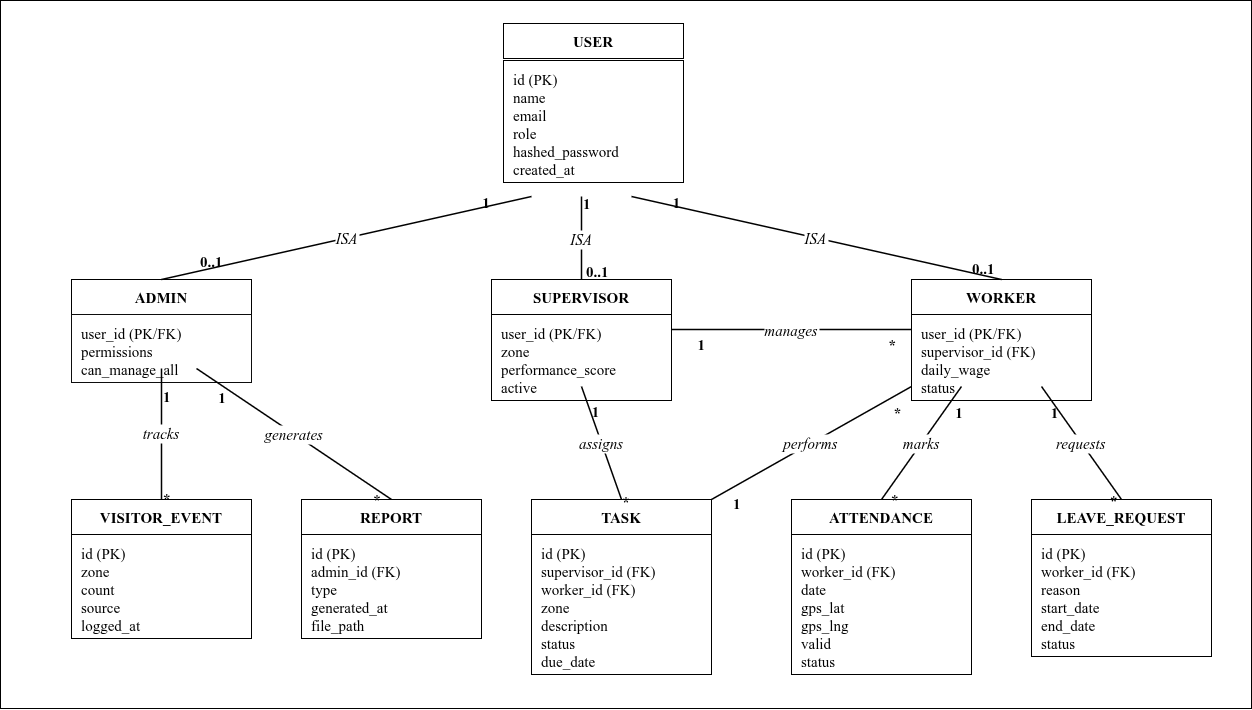

The diagram above was exported from draw.io. Its source (the exported page's mxGraphModel, read from the mxfile embedded in the PNG):
<mxGraphModel dx="1762" dy="1900" grid="0" gridSize="10" guides="1" tooltips="1" connect="1" arrows="1" fold="1" page="0" pageScale="1" pageWidth="827" pageHeight="1169" background="#ffffff" math="0" shadow="0">
  <root>
    <mxCell id="0" />
    <mxCell id="1" parent="0" />
    <mxCell id="92" value="USER" style="rounded=0;whiteSpace=wrap;fontSize=15;fontStyle=1;align=center;fontFamily=Times New Roman;" parent="1" vertex="1">
      <mxGeometry x="482" y="-6" width="180" height="35" as="geometry" />
    </mxCell>
    <mxCell id="93" value="id (PK)&#10;name&#10;email&#10;role&#10;hashed_password&#10;created_at" style="rounded=0;whiteSpace=wrap;fillColor=#FFFFFF;strokeColor=light-dark(#000000,#446E2C);fontSize=15;align=left;verticalAlign=top;spacingLeft=8;spacingTop=4;fontFamily=Times New Roman;" parent="1" vertex="1">
      <mxGeometry x="482" y="31" width="180" height="122" as="geometry" />
    </mxCell>
    <mxCell id="94" value="ADMIN" style="rounded=0;whiteSpace=wrap;fontSize=15;fontStyle=1;align=center;fontFamily=Times New Roman;" parent="1" vertex="1">
      <mxGeometry x="50" y="250" width="180" height="35" as="geometry" />
    </mxCell>
    <mxCell id="95" value="user_id (PK/FK)&#10;permissions&#10;can_manage_all" style="rounded=0;whiteSpace=wrap;fillColor=#FFFFFF;strokeColor=light-dark(#0d0d0d, #5c79a3);fontSize=15;align=left;verticalAlign=top;spacingLeft=8;spacingTop=4;fontFamily=Times New Roman;" parent="1" vertex="1">
      <mxGeometry x="50" y="285" width="180" height="68" as="geometry" />
    </mxCell>
    <mxCell id="96" value="SUPERVISOR" style="rounded=0;whiteSpace=wrap;fontSize=15;fontStyle=1;align=center;fontFamily=Times New Roman;" parent="1" vertex="1">
      <mxGeometry x="470" y="250" width="180" height="35" as="geometry" />
    </mxCell>
    <mxCell id="97" value="user_id (PK/FK)&#10;zone&#10;performance_score&#10;active" style="rounded=0;whiteSpace=wrap;fillColor=#FFFFFF;strokeColor=light-dark(#000000,#446E2C);fontSize=15;align=left;verticalAlign=top;spacingLeft=8;spacingTop=4;fontFamily=Times New Roman;" parent="1" vertex="1">
      <mxGeometry x="470" y="285" width="180" height="86" as="geometry" />
    </mxCell>
    <mxCell id="98" value="WORKER" style="rounded=0;whiteSpace=wrap;fontSize=15;fontStyle=1;align=center;fontFamily=Times New Roman;" parent="1" vertex="1">
      <mxGeometry x="890" y="250" width="180" height="35" as="geometry" />
    </mxCell>
    <mxCell id="99" value="user_id (PK/FK)&#10;supervisor_id (FK)&#10;daily_wage&#10;status" style="rounded=0;whiteSpace=wrap;fillColor=#FFFFFF;strokeColor=light-dark(#000000,#446E2C);fontSize=15;align=left;verticalAlign=top;spacingLeft=8;spacingTop=4;fontFamily=Times New Roman;" parent="1" vertex="1">
      <mxGeometry x="890" y="285" width="180" height="86" as="geometry" />
    </mxCell>
    <mxCell id="100" value="VISITOR_EVENT" style="rounded=0;whiteSpace=wrap;fontSize=15;fontStyle=1;align=center;fontFamily=Times New Roman;" parent="1" vertex="1">
      <mxGeometry x="50" y="470" width="180" height="35" as="geometry" />
    </mxCell>
    <mxCell id="101" value="id (PK)&#10;zone&#10;count&#10;source&#10;logged_at" style="rounded=0;whiteSpace=wrap;fillColor=#FFFFFF;strokeColor=light-dark(#000000,#446E2C);fontSize=15;align=left;verticalAlign=top;spacingLeft=8;spacingTop=4;fontFamily=Times New Roman;" parent="1" vertex="1">
      <mxGeometry x="50" y="505" width="180" height="104" as="geometry" />
    </mxCell>
    <mxCell id="102" value="REPORT" style="rounded=0;whiteSpace=wrap;fontSize=15;fontStyle=1;align=center;fontFamily=Times New Roman;" parent="1" vertex="1">
      <mxGeometry x="280" y="470" width="180" height="35" as="geometry" />
    </mxCell>
    <mxCell id="103" value="id (PK)&#10;admin_id (FK)&#10;type&#10;generated_at&#10;file_path" style="rounded=0;whiteSpace=wrap;fillColor=#FFFFFF;strokeColor=light-dark(#000000,#446E2C);fontSize=15;align=left;verticalAlign=top;spacingLeft=8;spacingTop=4;fontFamily=Times New Roman;" parent="1" vertex="1">
      <mxGeometry x="280" y="505" width="180" height="104" as="geometry" />
    </mxCell>
    <mxCell id="104" value="TASK" style="rounded=0;whiteSpace=wrap;fontSize=15;fontStyle=1;align=center;fontFamily=Times New Roman;" parent="1" vertex="1">
      <mxGeometry x="510" y="470" width="180" height="35" as="geometry" />
    </mxCell>
    <mxCell id="105" value="id (PK)&#10;supervisor_id (FK)&#10;worker_id (FK)&#10;zone&#10;description&#10;status&#10;due_date" style="rounded=0;whiteSpace=wrap;fillColor=#FFFFFF;strokeColor=light-dark(#000000,#446E2C);fontSize=15;align=left;verticalAlign=top;spacingLeft=8;spacingTop=4;fontFamily=Times New Roman;" parent="1" vertex="1">
      <mxGeometry x="510" y="505" width="180" height="140" as="geometry" />
    </mxCell>
    <mxCell id="106" value="ATTENDANCE" style="rounded=0;whiteSpace=wrap;fontSize=15;fontStyle=1;align=center;fontFamily=Times New Roman;" parent="1" vertex="1">
      <mxGeometry x="770" y="470" width="180" height="35" as="geometry" />
    </mxCell>
    <mxCell id="107" value="id (PK)&#10;worker_id (FK)&#10;date&#10;gps_lat&#10;gps_lng&#10;valid&#10;status" style="rounded=0;whiteSpace=wrap;fillColor=#FFFFFF;strokeColor=light-dark(#000000,#446E2C);fontSize=15;align=left;verticalAlign=top;spacingLeft=8;spacingTop=4;fontFamily=Times New Roman;" parent="1" vertex="1">
      <mxGeometry x="770" y="505" width="180" height="140" as="geometry" />
    </mxCell>
    <mxCell id="108" value="LEAVE_REQUEST" style="rounded=0;whiteSpace=wrap;fontSize=15;fontStyle=1;align=center;fontFamily=Times New Roman;" parent="1" vertex="1">
      <mxGeometry x="1010" y="470" width="180" height="35" as="geometry" />
    </mxCell>
    <mxCell id="109" value="id (PK)&#10;worker_id (FK)&#10;reason&#10;start_date&#10;end_date&#10;status" style="rounded=0;whiteSpace=wrap;fillColor=#FFFFFF;strokeColor=light-dark(#000000,#446E2C);fontSize=15;align=left;verticalAlign=top;spacingLeft=8;spacingTop=4;fontFamily=Times New Roman;" parent="1" vertex="1">
      <mxGeometry x="1010" y="505" width="180" height="122" as="geometry" />
    </mxCell>
    <mxCell id="116" value="ISA" style="endArrow=none;strokeWidth=1.5;fontSize=15;fontStyle=2;labelBackgroundColor=#FFFFFF;fontFamily=Times New Roman;" parent="1" edge="1">
      <mxGeometry relative="1" as="geometry">
        <mxPoint x="510" y="167" as="sourcePoint" />
        <mxPoint x="140" y="250" as="targetPoint" />
      </mxGeometry>
    </mxCell>
    <mxCell id="117" value="1" style="text;fontSize=15;fontStyle=1;fontFamily=Times New Roman;" parent="116" vertex="1" connectable="0">
      <mxGeometry x="-0.8" relative="1" as="geometry">
        <mxPoint x="-14" y="-17" as="offset" />
      </mxGeometry>
    </mxCell>
    <mxCell id="118" value="0..1" style="text;fontSize=15;fontStyle=1;fontFamily=Times New Roman;" parent="116" vertex="1" connectable="0">
      <mxGeometry x="0.8" relative="1" as="geometry">
        <mxPoint x="1" y="-25" as="offset" />
      </mxGeometry>
    </mxCell>
    <mxCell id="119" value="ISA" style="endArrow=none;strokeWidth=1.5;fontSize=15;fontStyle=2;labelBackgroundColor=#FFFFFF;fontFamily=Times New Roman;" parent="1" edge="1">
      <mxGeometry relative="1" as="geometry">
        <mxPoint x="560" y="167" as="sourcePoint" />
        <mxPoint x="560" y="250" as="targetPoint" />
      </mxGeometry>
    </mxCell>
    <mxCell id="120" value="1" style="text;fontSize=15;fontStyle=1;fontFamily=Times New Roman;" parent="119" vertex="1" connectable="0">
      <mxGeometry x="-0.8" relative="1" as="geometry">
        <mxPoint y="-17" as="offset" />
      </mxGeometry>
    </mxCell>
    <mxCell id="121" value="0..1" style="text;fontSize=15;fontStyle=1;fontFamily=Times New Roman;" parent="119" vertex="1" connectable="0">
      <mxGeometry x="0.8" relative="1" as="geometry">
        <mxPoint x="3" y="-16" as="offset" />
      </mxGeometry>
    </mxCell>
    <mxCell id="122" value="ISA" style="endArrow=none;strokeWidth=1.5;fontSize=15;fontStyle=2;labelBackgroundColor=#FFFFFF;fontFamily=Times New Roman;" parent="1" edge="1">
      <mxGeometry relative="1" as="geometry">
        <mxPoint x="610" y="167" as="sourcePoint" />
        <mxPoint x="980" y="250" as="targetPoint" />
      </mxGeometry>
    </mxCell>
    <mxCell id="123" value="1" style="text;fontSize=15;fontStyle=1;fontFamily=Times New Roman;" parent="122" vertex="1" connectable="0">
      <mxGeometry x="-0.8" relative="1" as="geometry">
        <mxPoint x="3" y="-17" as="offset" />
      </mxGeometry>
    </mxCell>
    <mxCell id="124" value="0..1" style="text;fontSize=15;fontStyle=1;fontFamily=Times New Roman;" parent="122" vertex="1" connectable="0">
      <mxGeometry x="0.8" relative="1" as="geometry">
        <mxPoint x="5" y="-18" as="offset" />
      </mxGeometry>
    </mxCell>
    <mxCell id="125" value="tracks" style="endArrow=none;strokeWidth=1.5;fontSize=15;fontStyle=2;labelBackgroundColor=#FFFFFF;fontFamily=Times New Roman;" parent="1" edge="1">
      <mxGeometry relative="1" as="geometry">
        <mxPoint x="140" y="339" as="sourcePoint" />
        <mxPoint x="140" y="470" as="targetPoint" />
      </mxGeometry>
    </mxCell>
    <mxCell id="126" value="1" style="text;fontSize=15;fontStyle=1;fontFamily=Times New Roman;" parent="125" vertex="1" connectable="0">
      <mxGeometry x="-0.8" relative="1" as="geometry">
        <mxPoint as="offset" />
      </mxGeometry>
    </mxCell>
    <mxCell id="127" value="*" style="text;fontSize=15;fontStyle=1;fontFamily=Times New Roman;" parent="125" vertex="1" connectable="0">
      <mxGeometry x="0.8" relative="1" as="geometry">
        <mxPoint y="-3" as="offset" />
      </mxGeometry>
    </mxCell>
    <mxCell id="128" value="generates" style="endArrow=none;strokeWidth=1.5;fontSize=15;fontStyle=2;labelBackgroundColor=#FFFFFF;fontFamily=Times New Roman;" parent="1" edge="1">
      <mxGeometry relative="1" as="geometry">
        <mxPoint x="175" y="339" as="sourcePoint" />
        <mxPoint x="370" y="470" as="targetPoint" />
      </mxGeometry>
    </mxCell>
    <mxCell id="129" value="1" style="text;fontSize=15;fontStyle=1;fontFamily=Times New Roman;" parent="128" vertex="1" connectable="0">
      <mxGeometry x="-0.8" relative="1" as="geometry">
        <mxPoint as="offset" />
      </mxGeometry>
    </mxCell>
    <mxCell id="130" value="*" style="text;fontSize=15;fontStyle=1;fontFamily=Times New Roman;" parent="128" vertex="1" connectable="0">
      <mxGeometry x="0.8" relative="1" as="geometry">
        <mxPoint y="-2" as="offset" />
      </mxGeometry>
    </mxCell>
    <mxCell id="131" value="assigns" style="endArrow=none;strokeWidth=1.5;fontSize=15;fontStyle=2;labelBackgroundColor=#FFFFFF;fontFamily=Times New Roman;" parent="1" edge="1">
      <mxGeometry relative="1" as="geometry">
        <mxPoint x="560" y="357" as="sourcePoint" />
        <mxPoint x="600" y="470" as="targetPoint" />
      </mxGeometry>
    </mxCell>
    <mxCell id="132" value="1" style="text;fontSize=15;fontStyle=1;fontFamily=Times New Roman;" parent="131" vertex="1" connectable="0">
      <mxGeometry x="-0.8" relative="1" as="geometry">
        <mxPoint x="5" as="offset" />
      </mxGeometry>
    </mxCell>
    <mxCell id="133" value="*" style="text;fontSize=15;fontStyle=1;fontFamily=Times New Roman;" parent="131" vertex="1" connectable="0">
      <mxGeometry x="0.8" relative="1" as="geometry">
        <mxPoint x="3" y="-3" as="offset" />
      </mxGeometry>
    </mxCell>
    <mxCell id="134" value="manages" style="endArrow=none;strokeWidth=1.5;fontSize=15;fontStyle=2;labelBackgroundColor=#FFFFFF;fontFamily=Times New Roman;" parent="1" edge="1">
      <mxGeometry relative="1" as="geometry">
        <mxPoint x="650" y="300" as="sourcePoint" />
        <mxPoint x="890" y="300" as="targetPoint" />
      </mxGeometry>
    </mxCell>
    <mxCell id="135" value="1" style="text;fontSize=15;fontStyle=1;fontFamily=Times New Roman;" parent="134" vertex="1" connectable="0">
      <mxGeometry x="-0.8" relative="1" as="geometry">
        <mxPoint as="offset" />
      </mxGeometry>
    </mxCell>
    <mxCell id="136" value="*" style="text;fontSize=15;fontStyle=1;fontFamily=Times New Roman;" parent="134" vertex="1" connectable="0">
      <mxGeometry x="0.8" relative="1" as="geometry">
        <mxPoint as="offset" />
      </mxGeometry>
    </mxCell>
    <mxCell id="137" value="marks" style="endArrow=none;strokeWidth=1.5;fontSize=15;fontStyle=2;labelBackgroundColor=#FFFFFF;fontFamily=Times New Roman;" parent="1" edge="1">
      <mxGeometry relative="1" as="geometry">
        <mxPoint x="940" y="357" as="sourcePoint" />
        <mxPoint x="860" y="470" as="targetPoint" />
      </mxGeometry>
    </mxCell>
    <mxCell id="138" value="1" style="text;fontSize=15;fontStyle=1;fontFamily=Times New Roman;" parent="137" vertex="1" connectable="0">
      <mxGeometry x="-0.8" relative="1" as="geometry">
        <mxPoint as="offset" />
      </mxGeometry>
    </mxCell>
    <mxCell id="139" value="*" style="text;fontSize=15;fontStyle=1;fontFamily=Times New Roman;" parent="137" vertex="1" connectable="0">
      <mxGeometry x="0.8" relative="1" as="geometry">
        <mxPoint y="-4" as="offset" />
      </mxGeometry>
    </mxCell>
    <mxCell id="140" value="requests" style="endArrow=none;strokeWidth=1.5;fontSize=15;fontStyle=2;labelBackgroundColor=#FFFFFF;fontFamily=Times New Roman;" parent="1" edge="1">
      <mxGeometry relative="1" as="geometry">
        <mxPoint x="1020" y="357" as="sourcePoint" />
        <mxPoint x="1100" y="470" as="targetPoint" />
      </mxGeometry>
    </mxCell>
    <mxCell id="141" value="1" style="text;fontSize=15;fontStyle=1;fontFamily=Times New Roman;" parent="140" vertex="1" connectable="0">
      <mxGeometry x="-0.8" relative="1" as="geometry">
        <mxPoint as="offset" />
      </mxGeometry>
    </mxCell>
    <mxCell id="142" value="*" style="text;fontSize=15;fontStyle=1;fontFamily=Times New Roman;" parent="140" vertex="1" connectable="0">
      <mxGeometry x="0.8" relative="1" as="geometry">
        <mxPoint x="-5" y="-3" as="offset" />
      </mxGeometry>
    </mxCell>
    <mxCell id="143" value="performs" style="endArrow=none;strokeWidth=1.5;fontSize=15;fontStyle=2;labelBackgroundColor=#FFFFFF;fontFamily=Times New Roman;" parent="1" edge="1">
      <mxGeometry relative="1" as="geometry">
        <mxPoint x="890" y="357" as="sourcePoint" />
        <mxPoint x="690" y="470" as="targetPoint" />
      </mxGeometry>
    </mxCell>
    <mxCell id="144" value="*" style="text;fontSize=15;fontStyle=1;fontFamily=Times New Roman;" parent="143" vertex="1" connectable="0">
      <mxGeometry x="-0.8" relative="1" as="geometry">
        <mxPoint as="offset" />
      </mxGeometry>
    </mxCell>
    <mxCell id="145" value="1" style="text;fontSize=15;fontStyle=1;fontFamily=Times New Roman;" parent="143" vertex="1" connectable="0">
      <mxGeometry x="0.8" relative="1" as="geometry">
        <mxPoint as="offset" />
      </mxGeometry>
    </mxCell>
    <mxCell id="146" value="" style="rounded=0;whiteSpace=wrap;html=1;fillColor=none;fontFamily=Times New Roman;fontSize=15;" parent="1" vertex="1">
      <mxGeometry x="-21" y="-29" width="1251" height="708" as="geometry" />
    </mxCell>
  </root>
</mxGraphModel>